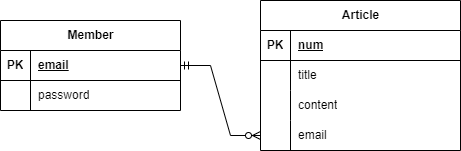

The diagram above was exported from draw.io. Its source (the exported page's mxGraphModel, read from the mxfile embedded in the PNG):
<mxGraphModel dx="1050" dy="566" grid="1" gridSize="10" guides="1" tooltips="1" connect="1" arrows="1" fold="1" page="1" pageScale="1" pageWidth="827" pageHeight="1169" math="0" shadow="0">
  <root>
    <mxCell id="0" />
    <mxCell id="1" parent="0" />
    <mxCell id="Gnn1tCw118j23wslEmh2-1" value="Member" style="shape=table;startSize=30;container=1;collapsible=1;childLayout=tableLayout;fixedRows=1;rowLines=0;fontStyle=1;align=center;resizeLast=1;html=1;" parent="1" vertex="1">
      <mxGeometry x="170" y="150" width="180" height="90" as="geometry" />
    </mxCell>
    <mxCell id="Gnn1tCw118j23wslEmh2-2" value="" style="shape=tableRow;horizontal=0;startSize=0;swimlaneHead=0;swimlaneBody=0;fillColor=none;collapsible=0;dropTarget=0;points=[[0,0.5],[1,0.5]];portConstraint=eastwest;top=0;left=0;right=0;bottom=1;" parent="Gnn1tCw118j23wslEmh2-1" vertex="1">
      <mxGeometry y="30" width="180" height="30" as="geometry" />
    </mxCell>
    <mxCell id="Gnn1tCw118j23wslEmh2-3" value="PK" style="shape=partialRectangle;connectable=0;fillColor=none;top=0;left=0;bottom=0;right=0;fontStyle=1;overflow=hidden;whiteSpace=wrap;html=1;" parent="Gnn1tCw118j23wslEmh2-2" vertex="1">
      <mxGeometry width="30" height="30" as="geometry">
        <mxRectangle width="30" height="30" as="alternateBounds" />
      </mxGeometry>
    </mxCell>
    <mxCell id="Gnn1tCw118j23wslEmh2-4" value="email" style="shape=partialRectangle;connectable=0;fillColor=none;top=0;left=0;bottom=0;right=0;align=left;spacingLeft=6;fontStyle=5;overflow=hidden;whiteSpace=wrap;html=1;" parent="Gnn1tCw118j23wslEmh2-2" vertex="1">
      <mxGeometry x="30" width="150" height="30" as="geometry">
        <mxRectangle width="150" height="30" as="alternateBounds" />
      </mxGeometry>
    </mxCell>
    <mxCell id="Gnn1tCw118j23wslEmh2-5" value="" style="shape=tableRow;horizontal=0;startSize=0;swimlaneHead=0;swimlaneBody=0;fillColor=none;collapsible=0;dropTarget=0;points=[[0,0.5],[1,0.5]];portConstraint=eastwest;top=0;left=0;right=0;bottom=0;" parent="Gnn1tCw118j23wslEmh2-1" vertex="1">
      <mxGeometry y="60" width="180" height="30" as="geometry" />
    </mxCell>
    <mxCell id="Gnn1tCw118j23wslEmh2-6" value="" style="shape=partialRectangle;connectable=0;fillColor=none;top=0;left=0;bottom=0;right=0;editable=1;overflow=hidden;whiteSpace=wrap;html=1;" parent="Gnn1tCw118j23wslEmh2-5" vertex="1">
      <mxGeometry width="30" height="30" as="geometry">
        <mxRectangle width="30" height="30" as="alternateBounds" />
      </mxGeometry>
    </mxCell>
    <mxCell id="Gnn1tCw118j23wslEmh2-7" value="password" style="shape=partialRectangle;connectable=0;fillColor=none;top=0;left=0;bottom=0;right=0;align=left;spacingLeft=6;overflow=hidden;whiteSpace=wrap;html=1;" parent="Gnn1tCw118j23wslEmh2-5" vertex="1">
      <mxGeometry x="30" width="150" height="30" as="geometry">
        <mxRectangle width="150" height="30" as="alternateBounds" />
      </mxGeometry>
    </mxCell>
    <mxCell id="Gnn1tCw118j23wslEmh2-14" value="Article" style="shape=table;startSize=30;container=1;collapsible=1;childLayout=tableLayout;fixedRows=1;rowLines=0;fontStyle=1;align=center;resizeLast=1;html=1;" parent="1" vertex="1">
      <mxGeometry x="430" y="130" width="200" height="150" as="geometry" />
    </mxCell>
    <mxCell id="Gnn1tCw118j23wslEmh2-15" value="" style="shape=tableRow;horizontal=0;startSize=0;swimlaneHead=0;swimlaneBody=0;fillColor=none;collapsible=0;dropTarget=0;points=[[0,0.5],[1,0.5]];portConstraint=eastwest;top=0;left=0;right=0;bottom=1;" parent="Gnn1tCw118j23wslEmh2-14" vertex="1">
      <mxGeometry y="30" width="200" height="30" as="geometry" />
    </mxCell>
    <mxCell id="Gnn1tCw118j23wslEmh2-16" value="PK" style="shape=partialRectangle;connectable=0;fillColor=none;top=0;left=0;bottom=0;right=0;fontStyle=1;overflow=hidden;whiteSpace=wrap;html=1;" parent="Gnn1tCw118j23wslEmh2-15" vertex="1">
      <mxGeometry width="30" height="30" as="geometry">
        <mxRectangle width="30" height="30" as="alternateBounds" />
      </mxGeometry>
    </mxCell>
    <mxCell id="Gnn1tCw118j23wslEmh2-17" value="num" style="shape=partialRectangle;connectable=0;fillColor=none;top=0;left=0;bottom=0;right=0;align=left;spacingLeft=6;fontStyle=5;overflow=hidden;whiteSpace=wrap;html=1;" parent="Gnn1tCw118j23wslEmh2-15" vertex="1">
      <mxGeometry x="30" width="170" height="30" as="geometry">
        <mxRectangle width="170" height="30" as="alternateBounds" />
      </mxGeometry>
    </mxCell>
    <mxCell id="Gnn1tCw118j23wslEmh2-32" value="" style="shape=tableRow;horizontal=0;startSize=0;swimlaneHead=0;swimlaneBody=0;fillColor=none;collapsible=0;dropTarget=0;points=[[0,0.5],[1,0.5]];portConstraint=eastwest;top=0;left=0;right=0;bottom=0;" parent="Gnn1tCw118j23wslEmh2-14" vertex="1">
      <mxGeometry y="60" width="200" height="30" as="geometry" />
    </mxCell>
    <mxCell id="Gnn1tCw118j23wslEmh2-33" value="" style="shape=partialRectangle;connectable=0;fillColor=none;top=0;left=0;bottom=0;right=0;editable=1;overflow=hidden;whiteSpace=wrap;html=1;" parent="Gnn1tCw118j23wslEmh2-32" vertex="1">
      <mxGeometry width="30" height="30" as="geometry">
        <mxRectangle width="30" height="30" as="alternateBounds" />
      </mxGeometry>
    </mxCell>
    <mxCell id="Gnn1tCw118j23wslEmh2-34" value="title" style="shape=partialRectangle;connectable=0;fillColor=none;top=0;left=0;bottom=0;right=0;align=left;spacingLeft=6;overflow=hidden;whiteSpace=wrap;html=1;" parent="Gnn1tCw118j23wslEmh2-32" vertex="1">
      <mxGeometry x="30" width="170" height="30" as="geometry">
        <mxRectangle width="170" height="30" as="alternateBounds" />
      </mxGeometry>
    </mxCell>
    <mxCell id="Gnn1tCw118j23wslEmh2-21" value="" style="shape=tableRow;horizontal=0;startSize=0;swimlaneHead=0;swimlaneBody=0;fillColor=none;collapsible=0;dropTarget=0;points=[[0,0.5],[1,0.5]];portConstraint=eastwest;top=0;left=0;right=0;bottom=0;" parent="Gnn1tCw118j23wslEmh2-14" vertex="1">
      <mxGeometry y="90" width="200" height="30" as="geometry" />
    </mxCell>
    <mxCell id="Gnn1tCw118j23wslEmh2-22" value="" style="shape=partialRectangle;connectable=0;fillColor=none;top=0;left=0;bottom=0;right=0;editable=1;overflow=hidden;whiteSpace=wrap;html=1;" parent="Gnn1tCw118j23wslEmh2-21" vertex="1">
      <mxGeometry width="30" height="30" as="geometry">
        <mxRectangle width="30" height="30" as="alternateBounds" />
      </mxGeometry>
    </mxCell>
    <mxCell id="Gnn1tCw118j23wslEmh2-23" value="content" style="shape=partialRectangle;connectable=0;fillColor=none;top=0;left=0;bottom=0;right=0;align=left;spacingLeft=6;overflow=hidden;whiteSpace=wrap;html=1;" parent="Gnn1tCw118j23wslEmh2-21" vertex="1">
      <mxGeometry x="30" width="170" height="30" as="geometry">
        <mxRectangle width="170" height="30" as="alternateBounds" />
      </mxGeometry>
    </mxCell>
    <mxCell id="Gnn1tCw118j23wslEmh2-24" value="" style="shape=tableRow;horizontal=0;startSize=0;swimlaneHead=0;swimlaneBody=0;fillColor=none;collapsible=0;dropTarget=0;points=[[0,0.5],[1,0.5]];portConstraint=eastwest;top=0;left=0;right=0;bottom=0;" parent="Gnn1tCw118j23wslEmh2-14" vertex="1">
      <mxGeometry y="120" width="200" height="30" as="geometry" />
    </mxCell>
    <mxCell id="Gnn1tCw118j23wslEmh2-25" value="" style="shape=partialRectangle;connectable=0;fillColor=none;top=0;left=0;bottom=0;right=0;editable=1;overflow=hidden;whiteSpace=wrap;html=1;" parent="Gnn1tCw118j23wslEmh2-24" vertex="1">
      <mxGeometry width="30" height="30" as="geometry">
        <mxRectangle width="30" height="30" as="alternateBounds" />
      </mxGeometry>
    </mxCell>
    <mxCell id="Gnn1tCw118j23wslEmh2-26" value="email" style="shape=partialRectangle;connectable=0;fillColor=none;top=0;left=0;bottom=0;right=0;align=left;spacingLeft=6;overflow=hidden;whiteSpace=wrap;html=1;" parent="Gnn1tCw118j23wslEmh2-24" vertex="1">
      <mxGeometry x="30" width="170" height="30" as="geometry">
        <mxRectangle width="170" height="30" as="alternateBounds" />
      </mxGeometry>
    </mxCell>
    <mxCell id="Gnn1tCw118j23wslEmh2-35" value="" style="edgeStyle=entityRelationEdgeStyle;fontSize=12;html=1;endArrow=ERzeroToMany;startArrow=ERmandOne;rounded=0;exitX=1;exitY=0.5;exitDx=0;exitDy=0;exitPerimeter=0;entryX=0;entryY=0.5;entryDx=0;entryDy=0;" parent="1" source="Gnn1tCw118j23wslEmh2-2" target="Gnn1tCw118j23wslEmh2-24" edge="1">
      <mxGeometry width="100" height="100" relative="1" as="geometry">
        <mxPoint x="320" y="320" as="sourcePoint" />
        <mxPoint x="430" y="250" as="targetPoint" />
        <Array as="points">
          <mxPoint x="330" y="255" />
        </Array>
      </mxGeometry>
    </mxCell>
  </root>
</mxGraphModel>